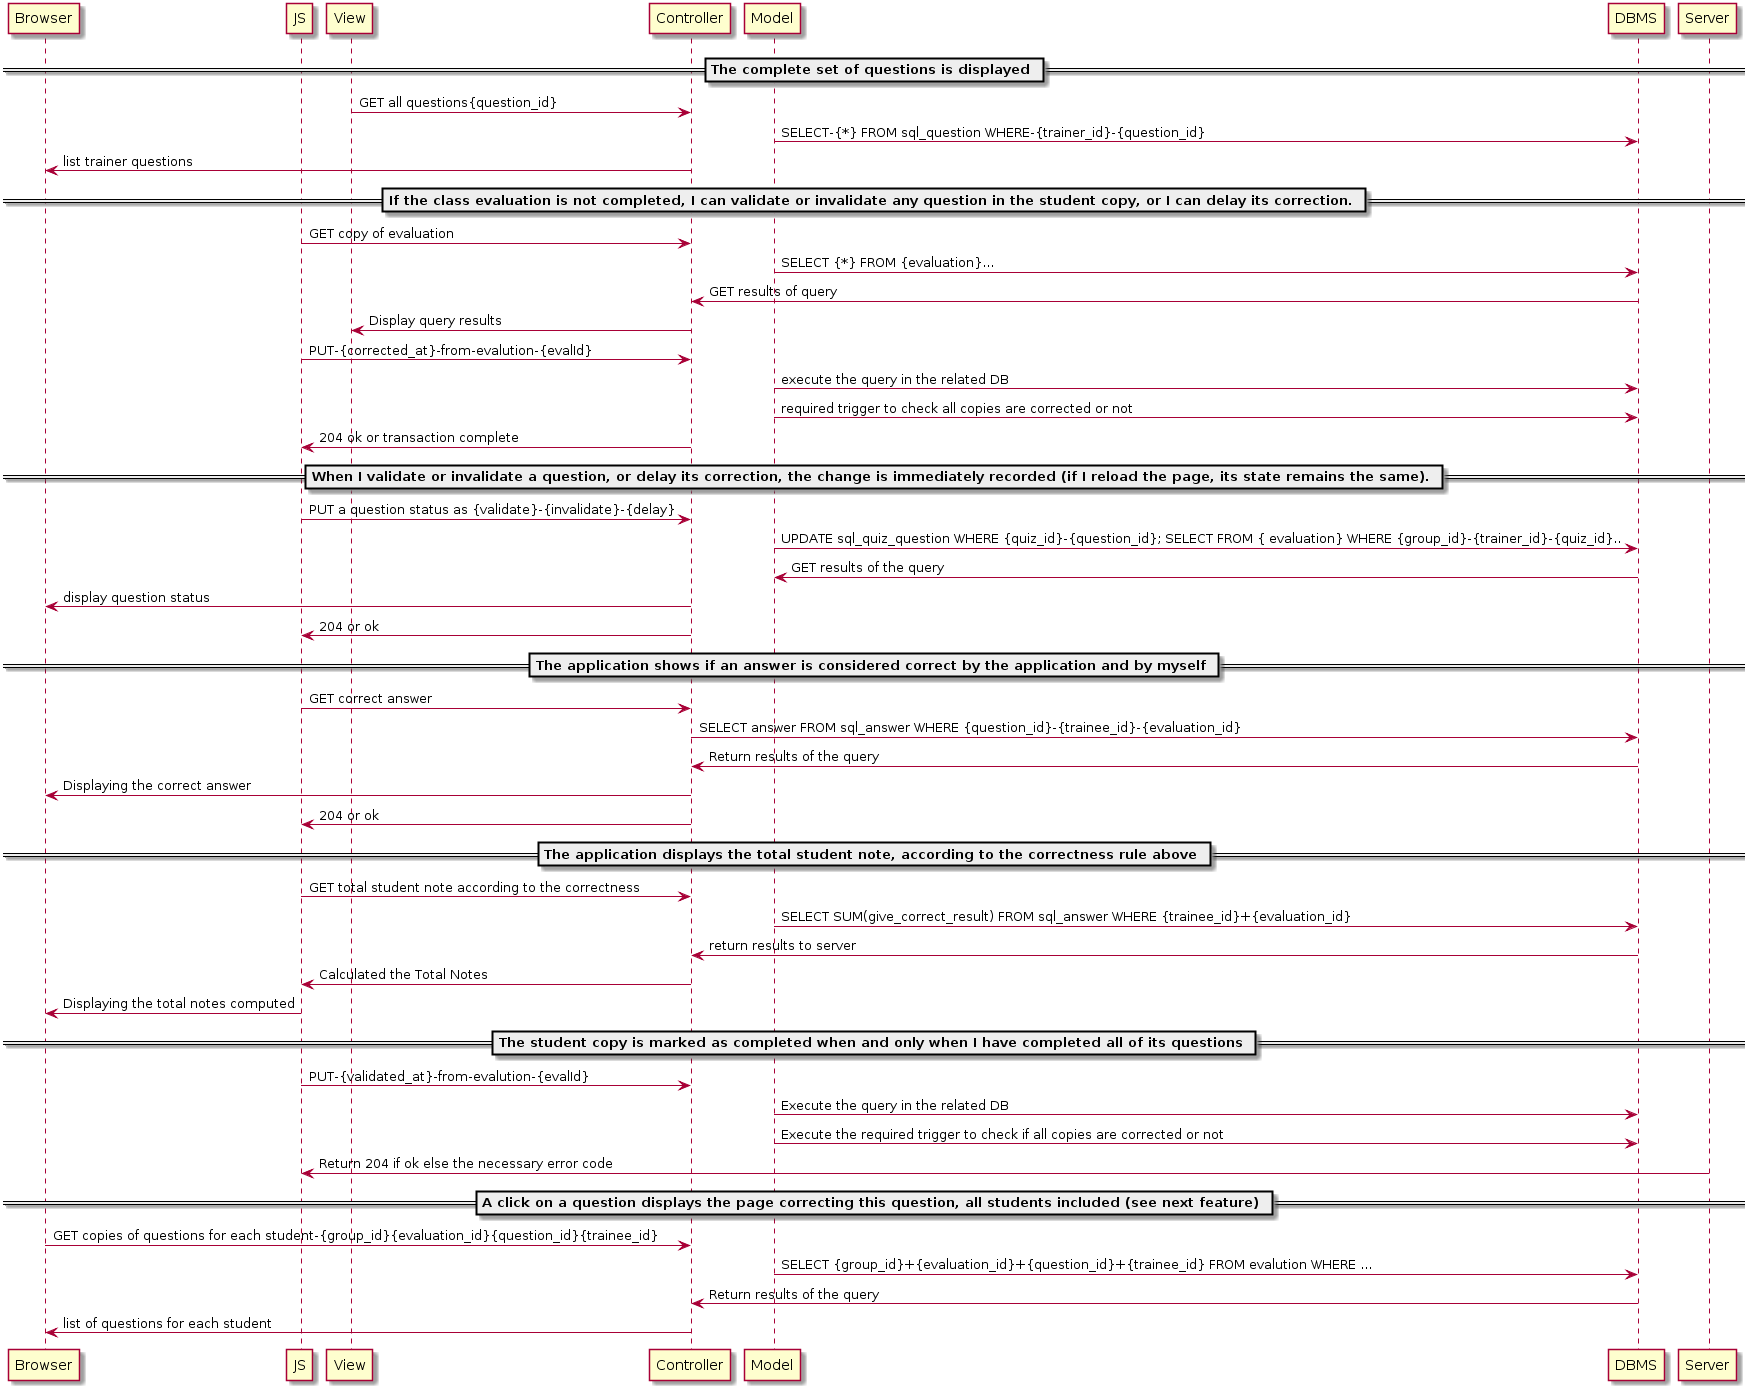

The diagram above was rendered by PlantUML. Its source (embedded in the PNG):
@startuml
== The complete set of questions is displayed ==
participant Browser
participant JS
participant View
participant Controller
participant Model
participant DBMS

View -> Controller: GET all questions{question_id}
Model -> DBMS: SELECT-{*} FROM sql_question WHERE-{trainer_id}-{question_id}
Controller -> Browser: list trainer questions

== If the class evaluation is not completed, I can validate or invalidate any question in the student copy, or I can delay its correction. ==
JS -> Controller: GET copy of evaluation
Model -> DBMS: SELECT {*} FROM {evaluation}...
DBMS -> Controller: GET results of query
Controller -> View: Display query results
JS -> Controller: PUT-{corrected_at}-from-evalution-{evalId}
Model -> DBMS: execute the query in the related DB
Model -> DBMS: required trigger to check all copies are corrected or not
Controller -> JS: 204 ok or transaction complete

== When I validate or invalidate a question, or delay its correction, the change is immediately recorded (if I reload the page, its state remains the same). ==
JS -> Controller: PUT a question status as {validate}-{invalidate}-{delay}
Model -> DBMS: UPDATE sql_quiz_question WHERE {quiz_id}-{question_id}; SELECT FROM { evaluation} WHERE {group_id}-{trainer_id}-{quiz_id}..
DBMS -> Model: GET results of the query
Controller -> Browser: display question status
Controller -> JS: 204 or ok

== The application shows if an answer is considered correct by the application and by myself ==
JS -> Controller: GET correct answer
Controller -> DBMS: SELECT answer FROM sql_answer WHERE {question_id}-{trainee_id}-{evaluation_id}
DBMS -> Controller: Return results of the query
Controller -> Browser: Displaying the correct answer
Controller -> JS: 204 or ok

== The application displays the total student note, according to the correctness rule above ==
JS -> Controller: GET total student note according to the correctness
Model -> DBMS: SELECT SUM(give_correct_result) FROM sql_answer WHERE {trainee_id}+{evaluation_id}
DBMS -> Controller: return results to server
Controller -> JS: Calculated the Total Notes
JS -> Browser: Displaying the total notes computed

== The student copy is marked as completed when and only when I have completed all of its questions ==
JS -> Controller: PUT-{validated_at}-from-evalution-{evalId}
Model -> DBMS: Execute the query in the related DB
Model -> DBMS: Execute the required trigger to check if all copies are corrected or not
Server -> JS: Return 204 if ok else the necessary error code

== A click on a question displays the page correcting this question, all students included (see next feature) ==
Browser -> Controller: GET copies of questions for each student-{group_id}{evaluation_id}{question_id}{trainee_id}
Model -> DBMS: SELECT {group_id}+{evaluation_id}+{question_id}+{trainee_id} FROM evalution WHERE ...
DBMS -> Controller: Return results of the query
Controller -> Browser: list of questions for each student
@enduml